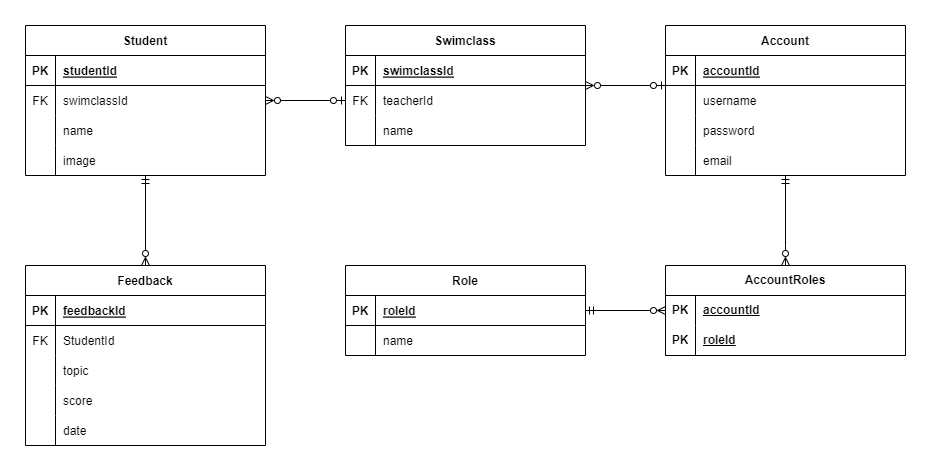

The diagram above was exported from draw.io. Its source (the exported page's mxGraphModel, read from the mxfile embedded in the PNG):
<mxGraphModel dx="1382" dy="1274" grid="1" gridSize="10" guides="1" tooltips="1" connect="1" arrows="1" fold="1" page="0" pageScale="1" pageWidth="850" pageHeight="1100" math="0" shadow="0" extFonts="Permanent Marker^https://fonts.googleapis.com/css?family=Permanent+Marker">
  <root>
    <mxCell id="0" />
    <mxCell id="1" parent="0" />
    <mxCell id="LwH82OKLOVXRYQjzOlP8-171" style="edgeStyle=orthogonalEdgeStyle;rounded=0;orthogonalLoop=1;jettySize=auto;html=1;endArrow=ERmandOne;endFill=0;startArrow=ERzeroToMany;startFill=0;" parent="1" source="LwH82OKLOVXRYQjzOlP8-10" target="LwH82OKLOVXRYQjzOlP8-105" edge="1">
      <mxGeometry relative="1" as="geometry" />
    </mxCell>
    <mxCell id="LwH82OKLOVXRYQjzOlP8-10" value="Feedback" style="shape=table;startSize=30;container=1;collapsible=1;childLayout=tableLayout;fixedRows=1;rowLines=0;fontStyle=1;align=center;resizeLast=1;" parent="1" vertex="1">
      <mxGeometry x="920" y="440" width="240" height="180" as="geometry" />
    </mxCell>
    <mxCell id="LwH82OKLOVXRYQjzOlP8-11" value="" style="shape=partialRectangle;collapsible=0;dropTarget=0;pointerEvents=0;fillColor=none;points=[[0,0.5],[1,0.5]];portConstraint=eastwest;top=0;left=0;right=0;bottom=1;" parent="LwH82OKLOVXRYQjzOlP8-10" vertex="1">
      <mxGeometry y="30" width="240" height="30" as="geometry" />
    </mxCell>
    <mxCell id="LwH82OKLOVXRYQjzOlP8-12" value="PK" style="shape=partialRectangle;overflow=hidden;connectable=0;fillColor=none;top=0;left=0;bottom=0;right=0;fontStyle=1;" parent="LwH82OKLOVXRYQjzOlP8-11" vertex="1">
      <mxGeometry width="30" height="30" as="geometry">
        <mxRectangle width="30" height="30" as="alternateBounds" />
      </mxGeometry>
    </mxCell>
    <mxCell id="LwH82OKLOVXRYQjzOlP8-13" value="feedbackId" style="shape=partialRectangle;overflow=hidden;connectable=0;fillColor=none;top=0;left=0;bottom=0;right=0;align=left;spacingLeft=6;fontStyle=5;" parent="LwH82OKLOVXRYQjzOlP8-11" vertex="1">
      <mxGeometry x="30" width="210" height="30" as="geometry">
        <mxRectangle width="210" height="30" as="alternateBounds" />
      </mxGeometry>
    </mxCell>
    <mxCell id="LwH82OKLOVXRYQjzOlP8-14" value="" style="shape=partialRectangle;collapsible=0;dropTarget=0;pointerEvents=0;fillColor=none;points=[[0,0.5],[1,0.5]];portConstraint=eastwest;top=0;left=0;right=0;bottom=0;" parent="LwH82OKLOVXRYQjzOlP8-10" vertex="1">
      <mxGeometry y="60" width="240" height="30" as="geometry" />
    </mxCell>
    <mxCell id="LwH82OKLOVXRYQjzOlP8-15" value="FK" style="shape=partialRectangle;overflow=hidden;connectable=0;fillColor=none;top=0;left=0;bottom=0;right=0;" parent="LwH82OKLOVXRYQjzOlP8-14" vertex="1">
      <mxGeometry width="30" height="30" as="geometry">
        <mxRectangle width="30" height="30" as="alternateBounds" />
      </mxGeometry>
    </mxCell>
    <mxCell id="LwH82OKLOVXRYQjzOlP8-16" value="StudentId" style="shape=partialRectangle;overflow=hidden;connectable=0;fillColor=none;top=0;left=0;bottom=0;right=0;align=left;spacingLeft=6;" parent="LwH82OKLOVXRYQjzOlP8-14" vertex="1">
      <mxGeometry x="30" width="210" height="30" as="geometry">
        <mxRectangle width="210" height="30" as="alternateBounds" />
      </mxGeometry>
    </mxCell>
    <mxCell id="LwH82OKLOVXRYQjzOlP8-17" value="" style="shape=partialRectangle;collapsible=0;dropTarget=0;pointerEvents=0;fillColor=none;points=[[0,0.5],[1,0.5]];portConstraint=eastwest;top=0;left=0;right=0;bottom=0;" parent="LwH82OKLOVXRYQjzOlP8-10" vertex="1">
      <mxGeometry y="90" width="240" height="30" as="geometry" />
    </mxCell>
    <mxCell id="LwH82OKLOVXRYQjzOlP8-18" value="" style="shape=partialRectangle;overflow=hidden;connectable=0;fillColor=none;top=0;left=0;bottom=0;right=0;" parent="LwH82OKLOVXRYQjzOlP8-17" vertex="1">
      <mxGeometry width="30" height="30" as="geometry">
        <mxRectangle width="30" height="30" as="alternateBounds" />
      </mxGeometry>
    </mxCell>
    <mxCell id="LwH82OKLOVXRYQjzOlP8-19" value="topic" style="shape=partialRectangle;overflow=hidden;connectable=0;fillColor=none;top=0;left=0;bottom=0;right=0;align=left;spacingLeft=6;" parent="LwH82OKLOVXRYQjzOlP8-17" vertex="1">
      <mxGeometry x="30" width="210" height="30" as="geometry">
        <mxRectangle width="210" height="30" as="alternateBounds" />
      </mxGeometry>
    </mxCell>
    <mxCell id="LwH82OKLOVXRYQjzOlP8-20" style="shape=partialRectangle;collapsible=0;dropTarget=0;pointerEvents=0;fillColor=none;points=[[0,0.5],[1,0.5]];portConstraint=eastwest;top=0;left=0;right=0;bottom=0;" parent="LwH82OKLOVXRYQjzOlP8-10" vertex="1">
      <mxGeometry y="120" width="240" height="30" as="geometry" />
    </mxCell>
    <mxCell id="LwH82OKLOVXRYQjzOlP8-21" style="shape=partialRectangle;overflow=hidden;connectable=0;fillColor=none;top=0;left=0;bottom=0;right=0;" parent="LwH82OKLOVXRYQjzOlP8-20" vertex="1">
      <mxGeometry width="30" height="30" as="geometry">
        <mxRectangle width="30" height="30" as="alternateBounds" />
      </mxGeometry>
    </mxCell>
    <mxCell id="LwH82OKLOVXRYQjzOlP8-22" value="score" style="shape=partialRectangle;overflow=hidden;connectable=0;fillColor=none;top=0;left=0;bottom=0;right=0;align=left;spacingLeft=6;" parent="LwH82OKLOVXRYQjzOlP8-20" vertex="1">
      <mxGeometry x="30" width="210" height="30" as="geometry">
        <mxRectangle width="210" height="30" as="alternateBounds" />
      </mxGeometry>
    </mxCell>
    <mxCell id="LwH82OKLOVXRYQjzOlP8-23" style="shape=partialRectangle;collapsible=0;dropTarget=0;pointerEvents=0;fillColor=none;points=[[0,0.5],[1,0.5]];portConstraint=eastwest;top=0;left=0;right=0;bottom=0;" parent="LwH82OKLOVXRYQjzOlP8-10" vertex="1">
      <mxGeometry y="150" width="240" height="30" as="geometry" />
    </mxCell>
    <mxCell id="LwH82OKLOVXRYQjzOlP8-24" style="shape=partialRectangle;overflow=hidden;connectable=0;fillColor=none;top=0;left=0;bottom=0;right=0;" parent="LwH82OKLOVXRYQjzOlP8-23" vertex="1">
      <mxGeometry width="30" height="30" as="geometry">
        <mxRectangle width="30" height="30" as="alternateBounds" />
      </mxGeometry>
    </mxCell>
    <mxCell id="LwH82OKLOVXRYQjzOlP8-25" value="date" style="shape=partialRectangle;overflow=hidden;connectable=0;fillColor=none;top=0;left=0;bottom=0;right=0;align=left;spacingLeft=6;" parent="LwH82OKLOVXRYQjzOlP8-23" vertex="1">
      <mxGeometry x="30" width="210" height="30" as="geometry">
        <mxRectangle width="210" height="30" as="alternateBounds" />
      </mxGeometry>
    </mxCell>
    <mxCell id="LwH82OKLOVXRYQjzOlP8-48" value="Role" style="shape=table;startSize=30;container=1;collapsible=1;childLayout=tableLayout;fixedRows=1;rowLines=0;fontStyle=1;align=center;resizeLast=1;" parent="1" vertex="1">
      <mxGeometry x="1240" y="440" width="240" height="90" as="geometry" />
    </mxCell>
    <mxCell id="LwH82OKLOVXRYQjzOlP8-49" value="" style="shape=partialRectangle;collapsible=0;dropTarget=0;pointerEvents=0;fillColor=none;points=[[0,0.5],[1,0.5]];portConstraint=eastwest;top=0;left=0;right=0;bottom=1;" parent="LwH82OKLOVXRYQjzOlP8-48" vertex="1">
      <mxGeometry y="30" width="240" height="30" as="geometry" />
    </mxCell>
    <mxCell id="LwH82OKLOVXRYQjzOlP8-50" value="PK" style="shape=partialRectangle;overflow=hidden;connectable=0;fillColor=none;top=0;left=0;bottom=0;right=0;fontStyle=1;" parent="LwH82OKLOVXRYQjzOlP8-49" vertex="1">
      <mxGeometry width="30" height="30" as="geometry">
        <mxRectangle width="30" height="30" as="alternateBounds" />
      </mxGeometry>
    </mxCell>
    <mxCell id="LwH82OKLOVXRYQjzOlP8-51" value="roleId" style="shape=partialRectangle;overflow=hidden;connectable=0;fillColor=none;top=0;left=0;bottom=0;right=0;align=left;spacingLeft=6;fontStyle=5;" parent="LwH82OKLOVXRYQjzOlP8-49" vertex="1">
      <mxGeometry x="30" width="210" height="30" as="geometry">
        <mxRectangle width="210" height="30" as="alternateBounds" />
      </mxGeometry>
    </mxCell>
    <mxCell id="LwH82OKLOVXRYQjzOlP8-58" style="shape=partialRectangle;collapsible=0;dropTarget=0;pointerEvents=0;fillColor=none;points=[[0,0.5],[1,0.5]];portConstraint=eastwest;top=0;left=0;right=0;bottom=0;" parent="LwH82OKLOVXRYQjzOlP8-48" vertex="1">
      <mxGeometry y="60" width="240" height="30" as="geometry" />
    </mxCell>
    <mxCell id="LwH82OKLOVXRYQjzOlP8-59" style="shape=partialRectangle;overflow=hidden;connectable=0;fillColor=none;top=0;left=0;bottom=0;right=0;" parent="LwH82OKLOVXRYQjzOlP8-58" vertex="1">
      <mxGeometry width="30" height="30" as="geometry">
        <mxRectangle width="30" height="30" as="alternateBounds" />
      </mxGeometry>
    </mxCell>
    <mxCell id="LwH82OKLOVXRYQjzOlP8-60" value="name" style="shape=partialRectangle;overflow=hidden;connectable=0;fillColor=none;top=0;left=0;bottom=0;right=0;align=left;spacingLeft=6;" parent="LwH82OKLOVXRYQjzOlP8-58" vertex="1">
      <mxGeometry x="30" width="210" height="30" as="geometry">
        <mxRectangle width="210" height="30" as="alternateBounds" />
      </mxGeometry>
    </mxCell>
    <mxCell id="LwH82OKLOVXRYQjzOlP8-173" style="edgeStyle=orthogonalEdgeStyle;rounded=0;orthogonalLoop=1;jettySize=auto;html=1;endArrow=ERzeroToMany;endFill=0;startArrow=ERmandOne;startFill=0;" parent="1" source="LwH82OKLOVXRYQjzOlP8-67" target="LwH82OKLOVXRYQjzOlP8-156" edge="1">
      <mxGeometry relative="1" as="geometry">
        <Array as="points">
          <mxPoint x="1680" y="420" />
          <mxPoint x="1680" y="420" />
        </Array>
      </mxGeometry>
    </mxCell>
    <mxCell id="LwH82OKLOVXRYQjzOlP8-67" value="Account" style="shape=table;startSize=30;container=1;collapsible=1;childLayout=tableLayout;fixedRows=1;rowLines=0;fontStyle=1;align=center;resizeLast=1;" parent="1" vertex="1">
      <mxGeometry x="1560" y="200" width="240" height="150" as="geometry" />
    </mxCell>
    <mxCell id="LwH82OKLOVXRYQjzOlP8-68" value="" style="shape=partialRectangle;collapsible=0;dropTarget=0;pointerEvents=0;fillColor=none;points=[[0,0.5],[1,0.5]];portConstraint=eastwest;top=0;left=0;right=0;bottom=1;" parent="LwH82OKLOVXRYQjzOlP8-67" vertex="1">
      <mxGeometry y="30" width="240" height="30" as="geometry" />
    </mxCell>
    <mxCell id="LwH82OKLOVXRYQjzOlP8-69" value="PK" style="shape=partialRectangle;overflow=hidden;connectable=0;fillColor=none;top=0;left=0;bottom=0;right=0;fontStyle=1;" parent="LwH82OKLOVXRYQjzOlP8-68" vertex="1">
      <mxGeometry width="30" height="30" as="geometry">
        <mxRectangle width="30" height="30" as="alternateBounds" />
      </mxGeometry>
    </mxCell>
    <mxCell id="LwH82OKLOVXRYQjzOlP8-70" value="accountId" style="shape=partialRectangle;overflow=hidden;connectable=0;fillColor=none;top=0;left=0;bottom=0;right=0;align=left;spacingLeft=6;fontStyle=5;" parent="LwH82OKLOVXRYQjzOlP8-68" vertex="1">
      <mxGeometry x="30" width="210" height="30" as="geometry">
        <mxRectangle width="210" height="30" as="alternateBounds" />
      </mxGeometry>
    </mxCell>
    <mxCell id="LwH82OKLOVXRYQjzOlP8-77" style="shape=partialRectangle;collapsible=0;dropTarget=0;pointerEvents=0;fillColor=none;points=[[0,0.5],[1,0.5]];portConstraint=eastwest;top=0;left=0;right=0;bottom=0;" parent="LwH82OKLOVXRYQjzOlP8-67" vertex="1">
      <mxGeometry y="60" width="240" height="30" as="geometry" />
    </mxCell>
    <mxCell id="LwH82OKLOVXRYQjzOlP8-78" style="shape=partialRectangle;overflow=hidden;connectable=0;fillColor=none;top=0;left=0;bottom=0;right=0;" parent="LwH82OKLOVXRYQjzOlP8-77" vertex="1">
      <mxGeometry width="30" height="30" as="geometry">
        <mxRectangle width="30" height="30" as="alternateBounds" />
      </mxGeometry>
    </mxCell>
    <mxCell id="LwH82OKLOVXRYQjzOlP8-79" value="username" style="shape=partialRectangle;overflow=hidden;connectable=0;fillColor=none;top=0;left=0;bottom=0;right=0;align=left;spacingLeft=6;" parent="LwH82OKLOVXRYQjzOlP8-77" vertex="1">
      <mxGeometry x="30" width="210" height="30" as="geometry">
        <mxRectangle width="210" height="30" as="alternateBounds" />
      </mxGeometry>
    </mxCell>
    <mxCell id="LwH82OKLOVXRYQjzOlP8-80" style="shape=partialRectangle;collapsible=0;dropTarget=0;pointerEvents=0;fillColor=none;points=[[0,0.5],[1,0.5]];portConstraint=eastwest;top=0;left=0;right=0;bottom=0;" parent="LwH82OKLOVXRYQjzOlP8-67" vertex="1">
      <mxGeometry y="90" width="240" height="30" as="geometry" />
    </mxCell>
    <mxCell id="LwH82OKLOVXRYQjzOlP8-81" style="shape=partialRectangle;overflow=hidden;connectable=0;fillColor=none;top=0;left=0;bottom=0;right=0;" parent="LwH82OKLOVXRYQjzOlP8-80" vertex="1">
      <mxGeometry width="30" height="30" as="geometry">
        <mxRectangle width="30" height="30" as="alternateBounds" />
      </mxGeometry>
    </mxCell>
    <mxCell id="LwH82OKLOVXRYQjzOlP8-82" value="password" style="shape=partialRectangle;overflow=hidden;connectable=0;fillColor=none;top=0;left=0;bottom=0;right=0;align=left;spacingLeft=6;" parent="LwH82OKLOVXRYQjzOlP8-80" vertex="1">
      <mxGeometry x="30" width="210" height="30" as="geometry">
        <mxRectangle width="210" height="30" as="alternateBounds" />
      </mxGeometry>
    </mxCell>
    <mxCell id="LwH82OKLOVXRYQjzOlP8-83" style="shape=partialRectangle;collapsible=0;dropTarget=0;pointerEvents=0;fillColor=none;points=[[0,0.5],[1,0.5]];portConstraint=eastwest;top=0;left=0;right=0;bottom=0;" parent="LwH82OKLOVXRYQjzOlP8-67" vertex="1">
      <mxGeometry y="120" width="240" height="30" as="geometry" />
    </mxCell>
    <mxCell id="LwH82OKLOVXRYQjzOlP8-84" style="shape=partialRectangle;overflow=hidden;connectable=0;fillColor=none;top=0;left=0;bottom=0;right=0;" parent="LwH82OKLOVXRYQjzOlP8-83" vertex="1">
      <mxGeometry width="30" height="30" as="geometry">
        <mxRectangle width="30" height="30" as="alternateBounds" />
      </mxGeometry>
    </mxCell>
    <mxCell id="LwH82OKLOVXRYQjzOlP8-85" value="email" style="shape=partialRectangle;overflow=hidden;connectable=0;fillColor=none;top=0;left=0;bottom=0;right=0;align=left;spacingLeft=6;" parent="LwH82OKLOVXRYQjzOlP8-83" vertex="1">
      <mxGeometry x="30" width="210" height="30" as="geometry">
        <mxRectangle width="210" height="30" as="alternateBounds" />
      </mxGeometry>
    </mxCell>
    <mxCell id="LwH82OKLOVXRYQjzOlP8-168" style="edgeStyle=orthogonalEdgeStyle;rounded=0;orthogonalLoop=1;jettySize=auto;html=1;endArrow=ERzeroToOne;endFill=0;startArrow=ERzeroToMany;startFill=0;" parent="1" source="LwH82OKLOVXRYQjzOlP8-86" target="LwH82OKLOVXRYQjzOlP8-67" edge="1">
      <mxGeometry relative="1" as="geometry">
        <Array as="points">
          <mxPoint x="1320" y="240" />
          <mxPoint x="1320" y="240" />
        </Array>
      </mxGeometry>
    </mxCell>
    <mxCell id="LwH82OKLOVXRYQjzOlP8-86" value="Swimclass" style="shape=table;startSize=30;container=1;collapsible=1;childLayout=tableLayout;fixedRows=1;rowLines=0;fontStyle=1;align=center;resizeLast=1;" parent="1" vertex="1">
      <mxGeometry x="1240" y="200" width="240" height="120" as="geometry" />
    </mxCell>
    <mxCell id="LwH82OKLOVXRYQjzOlP8-87" value="" style="shape=partialRectangle;collapsible=0;dropTarget=0;pointerEvents=0;fillColor=none;points=[[0,0.5],[1,0.5]];portConstraint=eastwest;top=0;left=0;right=0;bottom=1;" parent="LwH82OKLOVXRYQjzOlP8-86" vertex="1">
      <mxGeometry y="30" width="240" height="30" as="geometry" />
    </mxCell>
    <mxCell id="LwH82OKLOVXRYQjzOlP8-88" value="PK" style="shape=partialRectangle;overflow=hidden;connectable=0;fillColor=none;top=0;left=0;bottom=0;right=0;fontStyle=1;" parent="LwH82OKLOVXRYQjzOlP8-87" vertex="1">
      <mxGeometry width="30" height="30" as="geometry">
        <mxRectangle width="30" height="30" as="alternateBounds" />
      </mxGeometry>
    </mxCell>
    <mxCell id="LwH82OKLOVXRYQjzOlP8-89" value="swimclassId" style="shape=partialRectangle;overflow=hidden;connectable=0;fillColor=none;top=0;left=0;bottom=0;right=0;align=left;spacingLeft=6;fontStyle=5;" parent="LwH82OKLOVXRYQjzOlP8-87" vertex="1">
      <mxGeometry x="30" width="210" height="30" as="geometry">
        <mxRectangle width="210" height="30" as="alternateBounds" />
      </mxGeometry>
    </mxCell>
    <mxCell id="LwH82OKLOVXRYQjzOlP8-90" value="" style="shape=partialRectangle;collapsible=0;dropTarget=0;pointerEvents=0;fillColor=none;points=[[0,0.5],[1,0.5]];portConstraint=eastwest;top=0;left=0;right=0;bottom=0;" parent="LwH82OKLOVXRYQjzOlP8-86" vertex="1">
      <mxGeometry y="60" width="240" height="30" as="geometry" />
    </mxCell>
    <mxCell id="LwH82OKLOVXRYQjzOlP8-91" value="FK" style="shape=partialRectangle;overflow=hidden;connectable=0;fillColor=none;top=0;left=0;bottom=0;right=0;" parent="LwH82OKLOVXRYQjzOlP8-90" vertex="1">
      <mxGeometry width="30" height="30" as="geometry">
        <mxRectangle width="30" height="30" as="alternateBounds" />
      </mxGeometry>
    </mxCell>
    <mxCell id="LwH82OKLOVXRYQjzOlP8-92" value="teacherId" style="shape=partialRectangle;overflow=hidden;connectable=0;fillColor=none;top=0;left=0;bottom=0;right=0;align=left;spacingLeft=6;" parent="LwH82OKLOVXRYQjzOlP8-90" vertex="1">
      <mxGeometry x="30" width="210" height="30" as="geometry">
        <mxRectangle width="210" height="30" as="alternateBounds" />
      </mxGeometry>
    </mxCell>
    <mxCell id="LwH82OKLOVXRYQjzOlP8-96" style="shape=partialRectangle;collapsible=0;dropTarget=0;pointerEvents=0;fillColor=none;points=[[0,0.5],[1,0.5]];portConstraint=eastwest;top=0;left=0;right=0;bottom=0;" parent="LwH82OKLOVXRYQjzOlP8-86" vertex="1">
      <mxGeometry y="90" width="240" height="30" as="geometry" />
    </mxCell>
    <mxCell id="LwH82OKLOVXRYQjzOlP8-97" style="shape=partialRectangle;overflow=hidden;connectable=0;fillColor=none;top=0;left=0;bottom=0;right=0;" parent="LwH82OKLOVXRYQjzOlP8-96" vertex="1">
      <mxGeometry width="30" height="30" as="geometry">
        <mxRectangle width="30" height="30" as="alternateBounds" />
      </mxGeometry>
    </mxCell>
    <mxCell id="LwH82OKLOVXRYQjzOlP8-98" value="name" style="shape=partialRectangle;overflow=hidden;connectable=0;fillColor=none;top=0;left=0;bottom=0;right=0;align=left;spacingLeft=6;" parent="LwH82OKLOVXRYQjzOlP8-96" vertex="1">
      <mxGeometry x="30" width="210" height="30" as="geometry">
        <mxRectangle width="210" height="30" as="alternateBounds" />
      </mxGeometry>
    </mxCell>
    <mxCell id="LwH82OKLOVXRYQjzOlP8-167" style="edgeStyle=orthogonalEdgeStyle;rounded=0;orthogonalLoop=1;jettySize=auto;html=1;endArrow=ERzeroToOne;endFill=0;startArrow=ERzeroToMany;startFill=0;" parent="1" source="LwH82OKLOVXRYQjzOlP8-105" target="LwH82OKLOVXRYQjzOlP8-86" edge="1">
      <mxGeometry relative="1" as="geometry">
        <Array as="points">
          <mxPoint x="990" y="240" />
          <mxPoint x="990" y="240" />
        </Array>
      </mxGeometry>
    </mxCell>
    <mxCell id="LwH82OKLOVXRYQjzOlP8-105" value="Student" style="shape=table;startSize=30;container=1;collapsible=1;childLayout=tableLayout;fixedRows=1;rowLines=0;fontStyle=1;align=center;resizeLast=1;" parent="1" vertex="1">
      <mxGeometry x="920" y="200" width="240" height="150" as="geometry" />
    </mxCell>
    <mxCell id="LwH82OKLOVXRYQjzOlP8-106" value="" style="shape=partialRectangle;collapsible=0;dropTarget=0;pointerEvents=0;fillColor=none;points=[[0,0.5],[1,0.5]];portConstraint=eastwest;top=0;left=0;right=0;bottom=1;" parent="LwH82OKLOVXRYQjzOlP8-105" vertex="1">
      <mxGeometry y="30" width="240" height="30" as="geometry" />
    </mxCell>
    <mxCell id="LwH82OKLOVXRYQjzOlP8-107" value="PK" style="shape=partialRectangle;overflow=hidden;connectable=0;fillColor=none;top=0;left=0;bottom=0;right=0;fontStyle=1;" parent="LwH82OKLOVXRYQjzOlP8-106" vertex="1">
      <mxGeometry width="30" height="30" as="geometry">
        <mxRectangle width="30" height="30" as="alternateBounds" />
      </mxGeometry>
    </mxCell>
    <mxCell id="LwH82OKLOVXRYQjzOlP8-108" value="studentId" style="shape=partialRectangle;overflow=hidden;connectable=0;fillColor=none;top=0;left=0;bottom=0;right=0;align=left;spacingLeft=6;fontStyle=5;" parent="LwH82OKLOVXRYQjzOlP8-106" vertex="1">
      <mxGeometry x="30" width="210" height="30" as="geometry">
        <mxRectangle width="210" height="30" as="alternateBounds" />
      </mxGeometry>
    </mxCell>
    <mxCell id="LwH82OKLOVXRYQjzOlP8-112" value="" style="shape=partialRectangle;collapsible=0;dropTarget=0;pointerEvents=0;fillColor=none;points=[[0,0.5],[1,0.5]];portConstraint=eastwest;top=0;left=0;right=0;bottom=0;" parent="LwH82OKLOVXRYQjzOlP8-105" vertex="1">
      <mxGeometry y="60" width="240" height="30" as="geometry" />
    </mxCell>
    <mxCell id="LwH82OKLOVXRYQjzOlP8-113" value="FK" style="shape=partialRectangle;overflow=hidden;connectable=0;fillColor=none;top=0;left=0;bottom=0;right=0;" parent="LwH82OKLOVXRYQjzOlP8-112" vertex="1">
      <mxGeometry width="30" height="30" as="geometry">
        <mxRectangle width="30" height="30" as="alternateBounds" />
      </mxGeometry>
    </mxCell>
    <mxCell id="LwH82OKLOVXRYQjzOlP8-114" value="swimclassId" style="shape=partialRectangle;overflow=hidden;connectable=0;fillColor=none;top=0;left=0;bottom=0;right=0;align=left;spacingLeft=6;" parent="LwH82OKLOVXRYQjzOlP8-112" vertex="1">
      <mxGeometry x="30" width="210" height="30" as="geometry">
        <mxRectangle width="210" height="30" as="alternateBounds" />
      </mxGeometry>
    </mxCell>
    <mxCell id="LwH82OKLOVXRYQjzOlP8-115" style="shape=partialRectangle;collapsible=0;dropTarget=0;pointerEvents=0;fillColor=none;points=[[0,0.5],[1,0.5]];portConstraint=eastwest;top=0;left=0;right=0;bottom=0;" parent="LwH82OKLOVXRYQjzOlP8-105" vertex="1">
      <mxGeometry y="90" width="240" height="30" as="geometry" />
    </mxCell>
    <mxCell id="LwH82OKLOVXRYQjzOlP8-116" style="shape=partialRectangle;overflow=hidden;connectable=0;fillColor=none;top=0;left=0;bottom=0;right=0;" parent="LwH82OKLOVXRYQjzOlP8-115" vertex="1">
      <mxGeometry width="30" height="30" as="geometry">
        <mxRectangle width="30" height="30" as="alternateBounds" />
      </mxGeometry>
    </mxCell>
    <mxCell id="LwH82OKLOVXRYQjzOlP8-117" value="name" style="shape=partialRectangle;overflow=hidden;connectable=0;fillColor=none;top=0;left=0;bottom=0;right=0;align=left;spacingLeft=6;" parent="LwH82OKLOVXRYQjzOlP8-115" vertex="1">
      <mxGeometry x="30" width="210" height="30" as="geometry">
        <mxRectangle width="210" height="30" as="alternateBounds" />
      </mxGeometry>
    </mxCell>
    <mxCell id="LwH82OKLOVXRYQjzOlP8-118" style="shape=partialRectangle;collapsible=0;dropTarget=0;pointerEvents=0;fillColor=none;points=[[0,0.5],[1,0.5]];portConstraint=eastwest;top=0;left=0;right=0;bottom=0;" parent="LwH82OKLOVXRYQjzOlP8-105" vertex="1">
      <mxGeometry y="120" width="240" height="30" as="geometry" />
    </mxCell>
    <mxCell id="LwH82OKLOVXRYQjzOlP8-119" style="shape=partialRectangle;overflow=hidden;connectable=0;fillColor=none;top=0;left=0;bottom=0;right=0;" parent="LwH82OKLOVXRYQjzOlP8-118" vertex="1">
      <mxGeometry width="30" height="30" as="geometry">
        <mxRectangle width="30" height="30" as="alternateBounds" />
      </mxGeometry>
    </mxCell>
    <mxCell id="LwH82OKLOVXRYQjzOlP8-120" value="image" style="shape=partialRectangle;overflow=hidden;connectable=0;fillColor=none;top=0;left=0;bottom=0;right=0;align=left;spacingLeft=6;" parent="LwH82OKLOVXRYQjzOlP8-118" vertex="1">
      <mxGeometry x="30" width="210" height="30" as="geometry">
        <mxRectangle width="210" height="30" as="alternateBounds" />
      </mxGeometry>
    </mxCell>
    <mxCell id="LwH82OKLOVXRYQjzOlP8-176" style="edgeStyle=orthogonalEdgeStyle;rounded=0;orthogonalLoop=1;jettySize=auto;html=1;endArrow=ERmandOne;endFill=0;startArrow=ERzeroToMany;startFill=0;" parent="1" source="LwH82OKLOVXRYQjzOlP8-156" target="LwH82OKLOVXRYQjzOlP8-48" edge="1">
      <mxGeometry relative="1" as="geometry">
        <Array as="points">
          <mxPoint x="1320" y="480" />
          <mxPoint x="1320" y="480" />
        </Array>
      </mxGeometry>
    </mxCell>
    <mxCell id="LwH82OKLOVXRYQjzOlP8-156" value="AccountRoles" style="shape=table;startSize=30;container=1;collapsible=1;childLayout=tableLayout;fixedRows=1;rowLines=0;fontStyle=1;align=center;resizeLast=1;html=1;whiteSpace=wrap;" parent="1" vertex="1">
      <mxGeometry x="1560" y="440" width="240" height="90" as="geometry" />
    </mxCell>
    <mxCell id="LwH82OKLOVXRYQjzOlP8-157" value="" style="shape=tableRow;horizontal=0;startSize=0;swimlaneHead=0;swimlaneBody=0;fillColor=none;collapsible=0;dropTarget=0;points=[[0,0.5],[1,0.5]];portConstraint=eastwest;top=0;left=0;right=0;bottom=0;html=1;" parent="LwH82OKLOVXRYQjzOlP8-156" vertex="1">
      <mxGeometry y="30" width="240" height="30" as="geometry" />
    </mxCell>
    <mxCell id="LwH82OKLOVXRYQjzOlP8-158" value="PK" style="shape=partialRectangle;connectable=0;fillColor=none;top=0;left=0;bottom=0;right=0;fontStyle=1;overflow=hidden;html=1;whiteSpace=wrap;" parent="LwH82OKLOVXRYQjzOlP8-157" vertex="1">
      <mxGeometry width="30" height="30" as="geometry">
        <mxRectangle width="30" height="30" as="alternateBounds" />
      </mxGeometry>
    </mxCell>
    <mxCell id="LwH82OKLOVXRYQjzOlP8-159" value="accountId" style="shape=partialRectangle;connectable=0;fillColor=none;top=0;left=0;bottom=0;right=0;align=left;spacingLeft=6;fontStyle=5;overflow=hidden;html=1;whiteSpace=wrap;" parent="LwH82OKLOVXRYQjzOlP8-157" vertex="1">
      <mxGeometry x="30" width="210" height="30" as="geometry">
        <mxRectangle width="210" height="30" as="alternateBounds" />
      </mxGeometry>
    </mxCell>
    <mxCell id="LwH82OKLOVXRYQjzOlP8-160" value="" style="shape=tableRow;horizontal=0;startSize=0;swimlaneHead=0;swimlaneBody=0;fillColor=none;collapsible=0;dropTarget=0;points=[[0,0.5],[1,0.5]];portConstraint=eastwest;top=0;left=0;right=0;bottom=1;html=1;" parent="LwH82OKLOVXRYQjzOlP8-156" vertex="1">
      <mxGeometry y="60" width="240" height="30" as="geometry" />
    </mxCell>
    <mxCell id="LwH82OKLOVXRYQjzOlP8-161" value="PK" style="shape=partialRectangle;connectable=0;fillColor=none;top=0;left=0;bottom=0;right=0;fontStyle=1;overflow=hidden;html=1;whiteSpace=wrap;" parent="LwH82OKLOVXRYQjzOlP8-160" vertex="1">
      <mxGeometry width="30" height="30" as="geometry">
        <mxRectangle width="30" height="30" as="alternateBounds" />
      </mxGeometry>
    </mxCell>
    <mxCell id="LwH82OKLOVXRYQjzOlP8-162" value="roleId" style="shape=partialRectangle;connectable=0;fillColor=none;top=0;left=0;bottom=0;right=0;align=left;spacingLeft=6;fontStyle=5;overflow=hidden;html=1;whiteSpace=wrap;" parent="LwH82OKLOVXRYQjzOlP8-160" vertex="1">
      <mxGeometry x="30" width="210" height="30" as="geometry">
        <mxRectangle width="210" height="30" as="alternateBounds" />
      </mxGeometry>
    </mxCell>
  </root>
</mxGraphModel>